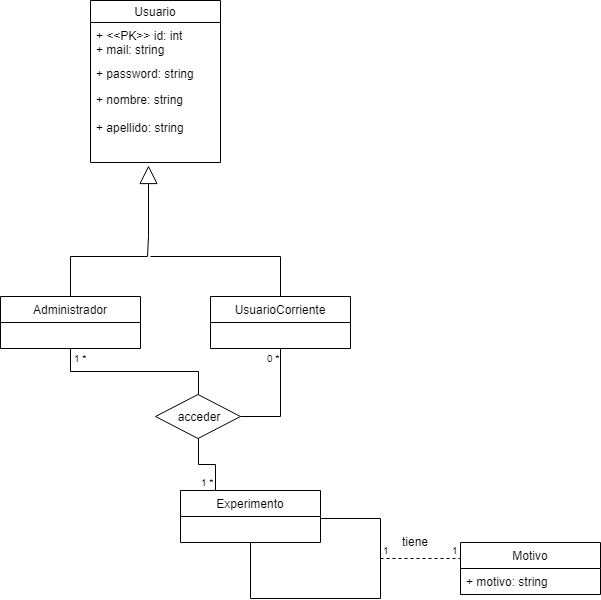

The diagram above was exported from draw.io. Its source (the exported page's mxGraphModel, read from the mxfile embedded in the PNG):
<mxGraphModel dx="1010" dy="577" grid="1" gridSize="10" guides="1" tooltips="1" connect="1" arrows="1" fold="1" page="1" pageScale="1" pageWidth="827" pageHeight="1169" math="0" shadow="0">
  <root>
    <mxCell id="LuBngJk9h2ZYkvbeD8BI-0" />
    <mxCell id="LuBngJk9h2ZYkvbeD8BI-1" parent="LuBngJk9h2ZYkvbeD8BI-0" />
    <mxCell id="LuBngJk9h2ZYkvbeD8BI-2" value="Usuario" style="swimlane;fontStyle=0;childLayout=stackLayout;horizontal=1;startSize=22;fillColor=none;horizontalStack=0;resizeParent=1;resizeParentMax=0;resizeLast=0;collapsible=1;marginBottom=0;" vertex="1" parent="LuBngJk9h2ZYkvbeD8BI-1">
      <mxGeometry x="160" y="204" width="130" height="162" as="geometry" />
    </mxCell>
    <mxCell id="LuBngJk9h2ZYkvbeD8BI-3" value="+ &lt;&lt;PK&gt;&gt; id: int&#10;+ mail: string" style="text;strokeColor=none;fillColor=none;align=left;verticalAlign=top;spacingLeft=4;spacingRight=4;overflow=hidden;rotatable=0;points=[[0,0.5],[1,0.5]];portConstraint=eastwest;" vertex="1" parent="LuBngJk9h2ZYkvbeD8BI-2">
      <mxGeometry y="22" width="130" height="38" as="geometry" />
    </mxCell>
    <mxCell id="LuBngJk9h2ZYkvbeD8BI-4" value="+ password: string" style="text;strokeColor=none;fillColor=none;align=left;verticalAlign=top;spacingLeft=4;spacingRight=4;overflow=hidden;rotatable=0;points=[[0,0.5],[1,0.5]];portConstraint=eastwest;" vertex="1" parent="LuBngJk9h2ZYkvbeD8BI-2">
      <mxGeometry y="60" width="130" height="26" as="geometry" />
    </mxCell>
    <mxCell id="LuBngJk9h2ZYkvbeD8BI-5" value="+ nombre: string&#10;&#10;+ apellido: string&#10;" style="text;strokeColor=none;fillColor=none;align=left;verticalAlign=top;spacingLeft=4;spacingRight=4;overflow=hidden;rotatable=0;points=[[0,0.5],[1,0.5]];portConstraint=eastwest;" vertex="1" parent="LuBngJk9h2ZYkvbeD8BI-2">
      <mxGeometry y="86" width="130" height="76" as="geometry" />
    </mxCell>
    <mxCell id="LuBngJk9h2ZYkvbeD8BI-11" value="Administrador" style="swimlane;fontStyle=0;childLayout=stackLayout;horizontal=1;startSize=26;fillColor=none;horizontalStack=0;resizeParent=1;resizeParentMax=0;resizeLast=0;collapsible=1;marginBottom=0;" vertex="1" parent="LuBngJk9h2ZYkvbeD8BI-1">
      <mxGeometry x="70" y="500" width="140" height="52" as="geometry" />
    </mxCell>
    <mxCell id="8S8HY_S1s61zkgRpkHkk-0" value="Experimento" style="swimlane;fontStyle=0;childLayout=stackLayout;horizontal=1;startSize=26;fillColor=none;horizontalStack=0;resizeParent=1;resizeParentMax=0;resizeLast=0;collapsible=1;marginBottom=0;" vertex="1" parent="LuBngJk9h2ZYkvbeD8BI-1">
      <mxGeometry x="250" y="694" width="140" height="52" as="geometry" />
    </mxCell>
    <mxCell id="LuBngJk9h2ZYkvbeD8BI-15" value="UsuarioCorriente" style="swimlane;fontStyle=0;childLayout=stackLayout;horizontal=1;startSize=26;fillColor=none;horizontalStack=0;resizeParent=1;resizeParentMax=0;resizeLast=0;collapsible=1;marginBottom=0;" vertex="1" parent="LuBngJk9h2ZYkvbeD8BI-1">
      <mxGeometry x="280" y="500" width="140" height="52" as="geometry" />
    </mxCell>
    <mxCell id="LuBngJk9h2ZYkvbeD8BI-19" value="" style="endArrow=block;endSize=16;endFill=0;html=1;strokeColor=#000000;rounded=0;entryX=0.446;entryY=1.045;entryDx=0;entryDy=0;entryPerimeter=0;" edge="1" parent="LuBngJk9h2ZYkvbeD8BI-1" source="LuBngJk9h2ZYkvbeD8BI-11" target="LuBngJk9h2ZYkvbeD8BI-5">
      <mxGeometry x="-0.2124" y="-16" width="160" relative="1" as="geometry">
        <mxPoint x="70" y="560" as="sourcePoint" />
        <mxPoint x="217" y="412" as="targetPoint" />
        <Array as="points">
          <mxPoint x="140" y="460" />
          <mxPoint x="217" y="460" />
          <mxPoint x="218" y="440" />
        </Array>
        <mxPoint as="offset" />
      </mxGeometry>
    </mxCell>
    <mxCell id="LuBngJk9h2ZYkvbeD8BI-22" value="" style="endArrow=none;html=1;edgeStyle=orthogonalEdgeStyle;strokeColor=#000000;entryX=0.5;entryY=0;entryDx=0;entryDy=0;rounded=0;" edge="1" parent="LuBngJk9h2ZYkvbeD8BI-1" target="LuBngJk9h2ZYkvbeD8BI-15">
      <mxGeometry relative="1" as="geometry">
        <mxPoint x="220" y="460" as="sourcePoint" />
        <mxPoint x="240" y="584" as="targetPoint" />
      </mxGeometry>
    </mxCell>
    <mxCell id="JeOjkk4OLzaC1CnjyG5S-0" value="" style="endArrow=none;html=1;edgeStyle=orthogonalEdgeStyle;strokeColor=#000000;entryX=0.5;entryY=1;entryDx=0;entryDy=0;rounded=0;" edge="1" parent="LuBngJk9h2ZYkvbeD8BI-1" target="8S8HY_S1s61zkgRpkHkk-0">
      <mxGeometry relative="1" as="geometry">
        <mxPoint x="390" y="732" as="sourcePoint" />
        <mxPoint x="450" y="832" as="targetPoint" />
        <Array as="points">
          <mxPoint x="390" y="722" />
          <mxPoint x="450" y="722" />
          <mxPoint x="450" y="802" />
          <mxPoint x="320" y="802" />
        </Array>
      </mxGeometry>
    </mxCell>
    <mxCell id="47C40CEr1z6cuvnjYrjD-1" value="" style="endArrow=none;html=1;edgeStyle=orthogonalEdgeStyle;strokeColor=#000000;rounded=0;dashed=1;" edge="1" parent="LuBngJk9h2ZYkvbeD8BI-1">
      <mxGeometry relative="1" as="geometry">
        <mxPoint x="450" y="762" as="sourcePoint" />
        <mxPoint x="530" y="762" as="targetPoint" />
      </mxGeometry>
    </mxCell>
    <mxCell id="47C40CEr1z6cuvnjYrjD-2" value="1" style="resizable=0;html=1;align=left;verticalAlign=bottom;labelBackgroundColor=#ffffff;fontSize=10;" connectable="0" vertex="1" parent="47C40CEr1z6cuvnjYrjD-1">
      <mxGeometry x="-1" relative="1" as="geometry" />
    </mxCell>
    <mxCell id="47C40CEr1z6cuvnjYrjD-3" value="1" style="resizable=0;html=1;align=right;verticalAlign=bottom;labelBackgroundColor=#ffffff;fontSize=10;" connectable="0" vertex="1" parent="47C40CEr1z6cuvnjYrjD-1">
      <mxGeometry x="1" relative="1" as="geometry" />
    </mxCell>
    <mxCell id="47C40CEr1z6cuvnjYrjD-4" value="Motivo" style="swimlane;fontStyle=0;childLayout=stackLayout;horizontal=1;startSize=26;fillColor=none;horizontalStack=0;resizeParent=1;resizeParentMax=0;resizeLast=0;collapsible=1;marginBottom=0;" vertex="1" parent="LuBngJk9h2ZYkvbeD8BI-1">
      <mxGeometry x="530" y="746" width="140" height="52" as="geometry" />
    </mxCell>
    <mxCell id="47C40CEr1z6cuvnjYrjD-5" value="+ motivo: string" style="text;strokeColor=none;fillColor=none;align=left;verticalAlign=top;spacingLeft=4;spacingRight=4;overflow=hidden;rotatable=0;points=[[0,0.5],[1,0.5]];portConstraint=eastwest;" vertex="1" parent="47C40CEr1z6cuvnjYrjD-4">
      <mxGeometry y="26" width="140" height="26" as="geometry" />
    </mxCell>
    <mxCell id="47C40CEr1z6cuvnjYrjD-8" value="tiene" style="text;html=1;resizable=0;points=[];autosize=1;align=left;verticalAlign=top;spacingTop=-4;" vertex="1" parent="LuBngJk9h2ZYkvbeD8BI-1">
      <mxGeometry x="470" y="736" width="40" height="20" as="geometry" />
    </mxCell>
    <mxCell id="eyU2xKnhxbggCY8lds6T-0" value="acceder" style="rhombus;whiteSpace=wrap;html=1;" vertex="1" parent="LuBngJk9h2ZYkvbeD8BI-1">
      <mxGeometry x="225" y="598" width="85" height="44" as="geometry" />
    </mxCell>
    <mxCell id="eyU2xKnhxbggCY8lds6T-1" value="" style="endArrow=none;html=1;edgeStyle=orthogonalEdgeStyle;strokeColor=#000000;exitX=0.5;exitY=1;exitDx=0;exitDy=0;entryX=0.5;entryY=0;entryDx=0;entryDy=0;rounded=0;" edge="1" parent="LuBngJk9h2ZYkvbeD8BI-1" source="LuBngJk9h2ZYkvbeD8BI-11" target="eyU2xKnhxbggCY8lds6T-0">
      <mxGeometry relative="1" as="geometry">
        <mxPoint x="140" y="580" as="sourcePoint" />
        <mxPoint x="300" y="580" as="targetPoint" />
      </mxGeometry>
    </mxCell>
    <mxCell id="eyU2xKnhxbggCY8lds6T-2" value="1 *" style="resizable=0;html=1;align=left;verticalAlign=bottom;labelBackgroundColor=#ffffff;fontSize=10;" connectable="0" vertex="1" parent="eyU2xKnhxbggCY8lds6T-1">
      <mxGeometry x="-1" relative="1" as="geometry">
        <mxPoint x="1" y="18" as="offset" />
      </mxGeometry>
    </mxCell>
    <mxCell id="I_vXPcVdJ0wT3vVfgfUt-0" value="" style="endArrow=none;html=1;edgeStyle=orthogonalEdgeStyle;strokeColor=#000000;entryX=0.5;entryY=1;entryDx=0;entryDy=0;rounded=0;" edge="1" parent="LuBngJk9h2ZYkvbeD8BI-1" target="LuBngJk9h2ZYkvbeD8BI-15">
      <mxGeometry relative="1" as="geometry">
        <mxPoint x="310" y="620" as="sourcePoint" />
        <mxPoint x="430" y="620" as="targetPoint" />
        <Array as="points">
          <mxPoint x="350" y="620" />
        </Array>
      </mxGeometry>
    </mxCell>
    <mxCell id="I_vXPcVdJ0wT3vVfgfUt-2" value="0 *" style="resizable=0;html=1;align=right;verticalAlign=bottom;labelBackgroundColor=#ffffff;fontSize=10;" connectable="0" vertex="1" parent="I_vXPcVdJ0wT3vVfgfUt-0">
      <mxGeometry x="1" relative="1" as="geometry">
        <mxPoint x="1" y="18" as="offset" />
      </mxGeometry>
    </mxCell>
    <mxCell id="7YrhM8x0ZXPUl-i6i-im-1" value="" style="endArrow=none;html=1;edgeStyle=orthogonalEdgeStyle;strokeColor=#000000;exitX=0.5;exitY=1;exitDx=0;exitDy=0;entryX=0.25;entryY=0;entryDx=0;entryDy=0;rounded=0;" edge="1" parent="LuBngJk9h2ZYkvbeD8BI-1" source="eyU2xKnhxbggCY8lds6T-0" target="8S8HY_S1s61zkgRpkHkk-0">
      <mxGeometry relative="1" as="geometry">
        <mxPoint x="260" y="680" as="sourcePoint" />
        <mxPoint x="420" y="680" as="targetPoint" />
      </mxGeometry>
    </mxCell>
    <mxCell id="7YrhM8x0ZXPUl-i6i-im-3" value="1 *" style="resizable=0;html=1;align=right;verticalAlign=bottom;labelBackgroundColor=#ffffff;fontSize=10;" connectable="0" vertex="1" parent="7YrhM8x0ZXPUl-i6i-im-1">
      <mxGeometry x="1" relative="1" as="geometry" />
    </mxCell>
  </root>
</mxGraphModel>